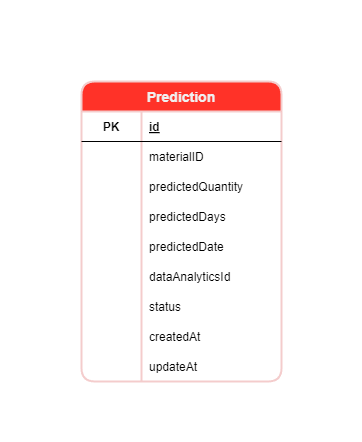

The diagram above was exported from draw.io. Its source (the exported page's mxGraphModel, read from the mxfile embedded in the PNG):
<mxGraphModel dx="416" dy="1124" grid="1" gridSize="10" guides="1" tooltips="1" connect="1" arrows="1" fold="1" page="1" pageScale="1" pageWidth="827" pageHeight="1169" math="0" shadow="0">
  <root>
    <mxCell id="0" />
    <mxCell id="1" parent="0" />
    <mxCell id="81" value="&amp;nbsp;" style="text;html=1;strokeColor=none;fillColor=none;align=center;verticalAlign=middle;whiteSpace=wrap;rounded=0;strokeWidth=2;fontSize=14;fontColor=#F0F0F0;" parent="1" vertex="1">
      <mxGeometry x="920" y="160" width="20" height="30" as="geometry" />
    </mxCell>
    <mxCell id="82" value="&amp;nbsp;" style="text;html=1;strokeColor=none;fillColor=none;align=center;verticalAlign=middle;whiteSpace=wrap;rounded=0;strokeWidth=2;fontSize=14;fontColor=#F0F0F0;" parent="1" vertex="1">
      <mxGeometry x="1260" y="569" width="20" height="30" as="geometry" />
    </mxCell>
    <mxCell id="113" value="Prediction" style="shape=table;startSize=30;container=1;collapsible=1;childLayout=tableLayout;fixedRows=1;rowLines=0;fontStyle=1;align=center;resizeLast=1;fillColor=#FF3228;strokeColor=#F4CCCC;fontColor=#F0F0F0;rounded=1;fontSize=14;strokeWidth=2;" parent="1" vertex="1">
      <mxGeometry x="1000" y="240" width="200" height="300" as="geometry">
        <mxRectangle x="955" y="270" width="80" height="30" as="alternateBounds" />
      </mxGeometry>
    </mxCell>
    <mxCell id="117" value="" style="shape=tableRow;horizontal=0;startSize=0;swimlaneHead=0;swimlaneBody=0;fillColor=none;collapsible=0;dropTarget=0;points=[[0,0.5],[1,0.5]];portConstraint=eastwest;top=0;left=0;right=0;bottom=1;" parent="113" vertex="1">
      <mxGeometry y="30" width="200" height="30" as="geometry" />
    </mxCell>
    <mxCell id="118" value="PK" style="shape=partialRectangle;connectable=0;fillColor=none;top=0;left=0;bottom=0;right=0;fontStyle=1;overflow=hidden;" parent="117" vertex="1">
      <mxGeometry width="60" height="30" as="geometry">
        <mxRectangle width="60" height="30" as="alternateBounds" />
      </mxGeometry>
    </mxCell>
    <mxCell id="119" value="id" style="shape=partialRectangle;connectable=0;fillColor=none;top=0;left=0;bottom=0;right=0;align=left;spacingLeft=6;fontStyle=5;overflow=hidden;" parent="117" vertex="1">
      <mxGeometry x="60" width="140" height="30" as="geometry">
        <mxRectangle width="140" height="30" as="alternateBounds" />
      </mxGeometry>
    </mxCell>
    <mxCell id="120" value="" style="shape=tableRow;horizontal=0;startSize=0;swimlaneHead=0;swimlaneBody=0;fillColor=none;collapsible=0;dropTarget=0;points=[[0,0.5],[1,0.5]];portConstraint=eastwest;top=0;left=0;right=0;bottom=0;" parent="113" vertex="1">
      <mxGeometry y="60" width="200" height="30" as="geometry" />
    </mxCell>
    <mxCell id="121" value="" style="shape=partialRectangle;connectable=0;fillColor=none;top=0;left=0;bottom=0;right=0;editable=1;overflow=hidden;" parent="120" vertex="1">
      <mxGeometry width="60" height="30" as="geometry">
        <mxRectangle width="60" height="30" as="alternateBounds" />
      </mxGeometry>
    </mxCell>
    <mxCell id="122" value="materialID" style="shape=partialRectangle;connectable=0;fillColor=none;top=0;left=0;bottom=0;right=0;align=left;spacingLeft=6;overflow=hidden;" parent="120" vertex="1">
      <mxGeometry x="60" width="140" height="30" as="geometry">
        <mxRectangle width="140" height="30" as="alternateBounds" />
      </mxGeometry>
    </mxCell>
    <mxCell id="123" value="" style="shape=tableRow;horizontal=0;startSize=0;swimlaneHead=0;swimlaneBody=0;fillColor=none;collapsible=0;dropTarget=0;points=[[0,0.5],[1,0.5]];portConstraint=eastwest;top=0;left=0;right=0;bottom=0;" parent="113" vertex="1">
      <mxGeometry y="90" width="200" height="30" as="geometry" />
    </mxCell>
    <mxCell id="124" value="" style="shape=partialRectangle;connectable=0;fillColor=none;top=0;left=0;bottom=0;right=0;editable=1;overflow=hidden;" parent="123" vertex="1">
      <mxGeometry width="60" height="30" as="geometry">
        <mxRectangle width="60" height="30" as="alternateBounds" />
      </mxGeometry>
    </mxCell>
    <mxCell id="125" value="predictedQuantity" style="shape=partialRectangle;connectable=0;fillColor=none;top=0;left=0;bottom=0;right=0;align=left;spacingLeft=6;overflow=hidden;" parent="123" vertex="1">
      <mxGeometry x="60" width="140" height="30" as="geometry">
        <mxRectangle width="140" height="30" as="alternateBounds" />
      </mxGeometry>
    </mxCell>
    <mxCell id="126" value="" style="shape=tableRow;horizontal=0;startSize=0;swimlaneHead=0;swimlaneBody=0;fillColor=none;collapsible=0;dropTarget=0;points=[[0,0.5],[1,0.5]];portConstraint=eastwest;top=0;left=0;right=0;bottom=0;" parent="113" vertex="1">
      <mxGeometry y="120" width="200" height="30" as="geometry" />
    </mxCell>
    <mxCell id="127" value="" style="shape=partialRectangle;connectable=0;fillColor=none;top=0;left=0;bottom=0;right=0;editable=1;overflow=hidden;" parent="126" vertex="1">
      <mxGeometry width="60" height="30" as="geometry">
        <mxRectangle width="60" height="30" as="alternateBounds" />
      </mxGeometry>
    </mxCell>
    <mxCell id="128" value="predictedDays" style="shape=partialRectangle;connectable=0;fillColor=none;top=0;left=0;bottom=0;right=0;align=left;spacingLeft=6;overflow=hidden;" parent="126" vertex="1">
      <mxGeometry x="60" width="140" height="30" as="geometry">
        <mxRectangle width="140" height="30" as="alternateBounds" />
      </mxGeometry>
    </mxCell>
    <mxCell id="129" value="" style="shape=tableRow;horizontal=0;startSize=0;swimlaneHead=0;swimlaneBody=0;fillColor=none;collapsible=0;dropTarget=0;points=[[0,0.5],[1,0.5]];portConstraint=eastwest;top=0;left=0;right=0;bottom=0;" parent="113" vertex="1">
      <mxGeometry y="150" width="200" height="30" as="geometry" />
    </mxCell>
    <mxCell id="130" value="" style="shape=partialRectangle;connectable=0;fillColor=none;top=0;left=0;bottom=0;right=0;editable=1;overflow=hidden;" parent="129" vertex="1">
      <mxGeometry width="60" height="30" as="geometry">
        <mxRectangle width="60" height="30" as="alternateBounds" />
      </mxGeometry>
    </mxCell>
    <mxCell id="131" value="predictedDate" style="shape=partialRectangle;connectable=0;fillColor=none;top=0;left=0;bottom=0;right=0;align=left;spacingLeft=6;overflow=hidden;" parent="129" vertex="1">
      <mxGeometry x="60" width="140" height="30" as="geometry">
        <mxRectangle width="140" height="30" as="alternateBounds" />
      </mxGeometry>
    </mxCell>
    <mxCell id="132" value="" style="shape=tableRow;horizontal=0;startSize=0;swimlaneHead=0;swimlaneBody=0;fillColor=none;collapsible=0;dropTarget=0;points=[[0,0.5],[1,0.5]];portConstraint=eastwest;top=0;left=0;right=0;bottom=0;" parent="113" vertex="1">
      <mxGeometry y="180" width="200" height="30" as="geometry" />
    </mxCell>
    <mxCell id="133" value="" style="shape=partialRectangle;connectable=0;fillColor=none;top=0;left=0;bottom=0;right=0;editable=1;overflow=hidden;" parent="132" vertex="1">
      <mxGeometry width="60" height="30" as="geometry">
        <mxRectangle width="60" height="30" as="alternateBounds" />
      </mxGeometry>
    </mxCell>
    <mxCell id="134" value="dataAnalyticsId" style="shape=partialRectangle;connectable=0;fillColor=none;top=0;left=0;bottom=0;right=0;align=left;spacingLeft=6;overflow=hidden;" parent="132" vertex="1">
      <mxGeometry x="60" width="140" height="30" as="geometry">
        <mxRectangle width="140" height="30" as="alternateBounds" />
      </mxGeometry>
    </mxCell>
    <mxCell id="135" value="" style="shape=tableRow;horizontal=0;startSize=0;swimlaneHead=0;swimlaneBody=0;fillColor=none;collapsible=0;dropTarget=0;points=[[0,0.5],[1,0.5]];portConstraint=eastwest;top=0;left=0;right=0;bottom=0;" parent="113" vertex="1">
      <mxGeometry y="210" width="200" height="30" as="geometry" />
    </mxCell>
    <mxCell id="136" value="" style="shape=partialRectangle;connectable=0;fillColor=none;top=0;left=0;bottom=0;right=0;editable=1;overflow=hidden;" parent="135" vertex="1">
      <mxGeometry width="60" height="30" as="geometry">
        <mxRectangle width="60" height="30" as="alternateBounds" />
      </mxGeometry>
    </mxCell>
    <mxCell id="137" value="status" style="shape=partialRectangle;connectable=0;fillColor=none;top=0;left=0;bottom=0;right=0;align=left;spacingLeft=6;overflow=hidden;" parent="135" vertex="1">
      <mxGeometry x="60" width="140" height="30" as="geometry">
        <mxRectangle width="140" height="30" as="alternateBounds" />
      </mxGeometry>
    </mxCell>
    <mxCell id="138" value="" style="shape=tableRow;horizontal=0;startSize=0;swimlaneHead=0;swimlaneBody=0;fillColor=none;collapsible=0;dropTarget=0;points=[[0,0.5],[1,0.5]];portConstraint=eastwest;top=0;left=0;right=0;bottom=0;" parent="113" vertex="1">
      <mxGeometry y="240" width="200" height="30" as="geometry" />
    </mxCell>
    <mxCell id="139" value="" style="shape=partialRectangle;connectable=0;fillColor=none;top=0;left=0;bottom=0;right=0;editable=1;overflow=hidden;" parent="138" vertex="1">
      <mxGeometry width="60" height="30" as="geometry">
        <mxRectangle width="60" height="30" as="alternateBounds" />
      </mxGeometry>
    </mxCell>
    <mxCell id="140" value="createdAt" style="shape=partialRectangle;connectable=0;fillColor=none;top=0;left=0;bottom=0;right=0;align=left;spacingLeft=6;overflow=hidden;" parent="138" vertex="1">
      <mxGeometry x="60" width="140" height="30" as="geometry">
        <mxRectangle width="140" height="30" as="alternateBounds" />
      </mxGeometry>
    </mxCell>
    <mxCell id="141" value="" style="shape=tableRow;horizontal=0;startSize=0;swimlaneHead=0;swimlaneBody=0;fillColor=none;collapsible=0;dropTarget=0;points=[[0,0.5],[1,0.5]];portConstraint=eastwest;top=0;left=0;right=0;bottom=0;" parent="113" vertex="1">
      <mxGeometry y="270" width="200" height="30" as="geometry" />
    </mxCell>
    <mxCell id="142" value="" style="shape=partialRectangle;connectable=0;fillColor=none;top=0;left=0;bottom=0;right=0;editable=1;overflow=hidden;" parent="141" vertex="1">
      <mxGeometry width="60" height="30" as="geometry">
        <mxRectangle width="60" height="30" as="alternateBounds" />
      </mxGeometry>
    </mxCell>
    <mxCell id="143" value="updateAt" style="shape=partialRectangle;connectable=0;fillColor=none;top=0;left=0;bottom=0;right=0;align=left;spacingLeft=6;overflow=hidden;" parent="141" vertex="1">
      <mxGeometry x="60" width="140" height="30" as="geometry">
        <mxRectangle width="140" height="30" as="alternateBounds" />
      </mxGeometry>
    </mxCell>
  </root>
</mxGraphModel>